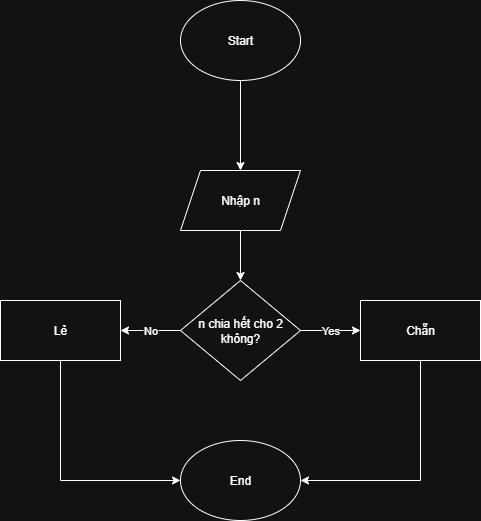

The diagram above was exported from draw.io. Its source (the exported page's mxGraphModel, read from the mxfile embedded in the PNG):
<mxGraphModel dx="786" dy="497" grid="1" gridSize="10" guides="1" tooltips="1" connect="1" arrows="1" fold="1" page="1" pageScale="1" pageWidth="3300" pageHeight="4681" math="0" shadow="0">
  <root>
    <mxCell id="0" />
    <mxCell id="1" parent="0" />
    <mxCell id="P_yRm1CJcwU7i4qHYgwg-3" value="" style="edgeStyle=orthogonalEdgeStyle;rounded=0;orthogonalLoop=1;jettySize=auto;html=1;" parent="1" source="P_yRm1CJcwU7i4qHYgwg-1" target="P_yRm1CJcwU7i4qHYgwg-2" edge="1">
      <mxGeometry relative="1" as="geometry" />
    </mxCell>
    <mxCell id="P_yRm1CJcwU7i4qHYgwg-1" value="Start" style="ellipse;whiteSpace=wrap;html=1;" parent="1" vertex="1">
      <mxGeometry x="380" y="40" width="120" height="80" as="geometry" />
    </mxCell>
    <mxCell id="P_yRm1CJcwU7i4qHYgwg-5" value="" style="edgeStyle=orthogonalEdgeStyle;rounded=0;orthogonalLoop=1;jettySize=auto;html=1;" parent="1" source="P_yRm1CJcwU7i4qHYgwg-2" target="P_yRm1CJcwU7i4qHYgwg-4" edge="1">
      <mxGeometry relative="1" as="geometry" />
    </mxCell>
    <mxCell id="P_yRm1CJcwU7i4qHYgwg-2" value="Nhập n" style="shape=parallelogram;perimeter=parallelogramPerimeter;whiteSpace=wrap;html=1;fixedSize=1;" parent="1" vertex="1">
      <mxGeometry x="380" y="210" width="120" height="60" as="geometry" />
    </mxCell>
    <mxCell id="P_yRm1CJcwU7i4qHYgwg-7" value="Yes" style="edgeStyle=orthogonalEdgeStyle;rounded=0;orthogonalLoop=1;jettySize=auto;html=1;" parent="1" source="P_yRm1CJcwU7i4qHYgwg-4" target="P_yRm1CJcwU7i4qHYgwg-6" edge="1">
      <mxGeometry relative="1" as="geometry" />
    </mxCell>
    <mxCell id="P_yRm1CJcwU7i4qHYgwg-10" value="No" style="edgeStyle=orthogonalEdgeStyle;rounded=0;orthogonalLoop=1;jettySize=auto;html=1;" parent="1" source="P_yRm1CJcwU7i4qHYgwg-4" target="P_yRm1CJcwU7i4qHYgwg-9" edge="1">
      <mxGeometry relative="1" as="geometry" />
    </mxCell>
    <mxCell id="P_yRm1CJcwU7i4qHYgwg-4" value="n chia hết cho 2 không?" style="rhombus;whiteSpace=wrap;html=1;" parent="1" vertex="1">
      <mxGeometry x="380" y="320" width="120" height="100" as="geometry" />
    </mxCell>
    <mxCell id="P_yRm1CJcwU7i4qHYgwg-12" style="edgeStyle=orthogonalEdgeStyle;rounded=0;orthogonalLoop=1;jettySize=auto;html=1;entryX=1;entryY=0.5;entryDx=0;entryDy=0;" parent="1" target="P_yRm1CJcwU7i4qHYgwg-8" edge="1">
      <mxGeometry relative="1" as="geometry">
        <Array as="points">
          <mxPoint x="620" y="520" />
        </Array>
        <mxPoint x="620" y="400" as="sourcePoint" />
        <mxPoint x="520" y="520" as="targetPoint" />
      </mxGeometry>
    </mxCell>
    <mxCell id="P_yRm1CJcwU7i4qHYgwg-6" value="Chẵn" style="whiteSpace=wrap;html=1;" parent="1" vertex="1">
      <mxGeometry x="560" y="340" width="120" height="60" as="geometry" />
    </mxCell>
    <mxCell id="P_yRm1CJcwU7i4qHYgwg-8" value="End" style="ellipse;whiteSpace=wrap;html=1;" parent="1" vertex="1">
      <mxGeometry x="380" y="480" width="120" height="80" as="geometry" />
    </mxCell>
    <mxCell id="P_yRm1CJcwU7i4qHYgwg-11" style="edgeStyle=orthogonalEdgeStyle;rounded=0;orthogonalLoop=1;jettySize=auto;html=1;entryX=0;entryY=0.5;entryDx=0;entryDy=0;" parent="1" source="P_yRm1CJcwU7i4qHYgwg-9" target="P_yRm1CJcwU7i4qHYgwg-8" edge="1">
      <mxGeometry relative="1" as="geometry">
        <Array as="points">
          <mxPoint x="260" y="520" />
        </Array>
      </mxGeometry>
    </mxCell>
    <mxCell id="P_yRm1CJcwU7i4qHYgwg-9" value="Lẻ" style="whiteSpace=wrap;html=1;" parent="1" vertex="1">
      <mxGeometry x="200" y="340" width="120" height="60" as="geometry" />
    </mxCell>
  </root>
</mxGraphModel>